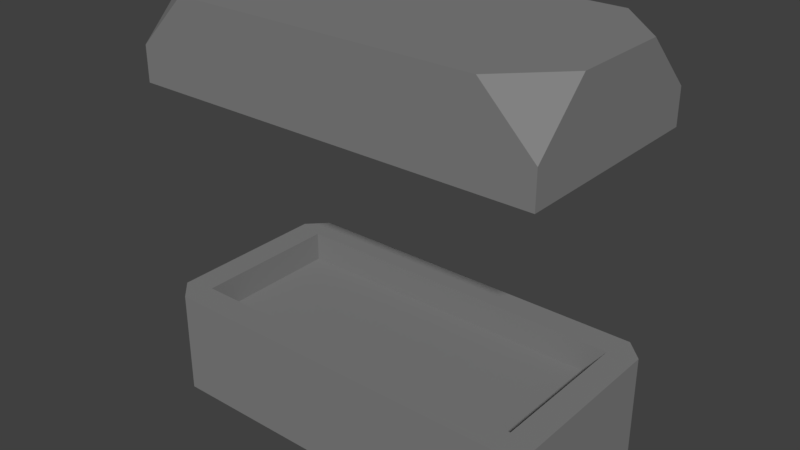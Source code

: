 # Source: GO_OutStation.blend  (saved by Blender 2.77.0; exported with 4.5.12 LTS)
import bpy
from mathutils import Matrix  # noqa: F401  (used for matrix-valued properties, if any)

bpy.ops.wm.read_factory_settings(use_empty=True)
scene = bpy.context.scene
scene.name = 'Scene'

# ---- collections
col_collection_1 = bpy.data.collections.new('Collection 1'); scene.collection.children.link(col_collection_1)

# ---- materials (node trees are filled in below, after node groups)
mat_metal = bpy.data.materials.new('Metal')
mat_metal.alpha_threshold = 0.0
mat_metal.roughness = 0.5
mat_glass = bpy.data.materials.new('glass')
mat_glass.alpha_threshold = 0.0
mat_glass.roughness = 0.5

# ---- material node trees
mat_metal.use_nodes = True; mat_metal.node_tree.nodes.clear()
_N = mat_metal.node_tree.nodes; _L = mat_metal.node_tree.links
n0 = _N.new('ShaderNodeOutputMaterial'); n0.name = 'Material Output'; n0.location = (300, 300)
n1 = _N.new('ShaderNodeBsdfDiffuse'); n1.name = 'Diffuse BSDF'; n1.location = (10, 300)
n1.inputs[0].default_value = (0.2203, 0.2203, 0.2203, 1.0)
_L.new(n1.outputs[0], n0.inputs[0])
n0.is_active_output = True
mat_glass.use_nodes = True; mat_glass.node_tree.nodes.clear()
_N = mat_glass.node_tree.nodes; _L = mat_glass.node_tree.links
n0 = _N.new('ShaderNodeOutputMaterial'); n0.name = 'Material Output'; n0.location = (300, 300)
n1 = _N.new('ShaderNodeBsdfDiffuse'); n1.name = 'Diffuse BSDF'; n1.location = (10, 300)
n1.inputs[0].default_value = (0.2415, 0.8, 0.7107, 1.0)
_L.new(n1.outputs[0], n0.inputs[0])
n0.is_active_output = True

# ---- world
world_world = bpy.data.worlds.new('World'); scene.world = world_world
world_world.color = (0.05088, 0.05088, 0.05088)
world_world.use_sun_shadow = False
world_world.sun_shadow_jitter_overblur = 0.0
world_world.cycles.sampling_method = 'MANUAL'

# ---- meshes
me_go_outstation_001 = bpy.data.meshes.new('GO_OutStation.001')
me_go_outstation_001.from_pydata([(1.761, 0.2392, 1.711), (1.761, 0.7608, 1.711), (0.2392, 0.7608, 1.711), (0.2392, 0.2392, 1.711)], [], [(0, 3, 2, 1)])
me_go_outstation_001.polygons.foreach_set('material_index', [1])
me_go_outstation_001.materials.append(mat_metal)
me_go_outstation_001.materials.append(mat_glass)
me_go_outstation_001.use_remesh_preserve_volume = False
me_go_outstation_001.use_remesh_preserve_attributes = False
me_go_outstation_001.use_mirror_vertex_groups = False
me_go_outstation_001.update()
me_go_outstation = bpy.data.meshes.new('GO_OutStation')
me_go_outstation.from_pydata([(0.1327, 0.1327, 0.5168), (0.1327, 0.8673, 0.5168), (1.867, 0.1327, 0.5168), (1.867, 0.8673, 0.5168), (0.2392, 0.2392, 1.711), (0.2392, 0.7608, 1.711), (1.761, 0.7608, 1.711), (1.761, 0.2392, 1.711), (0.2982, 0.2982, 0.3688), (0.2982, 0.7018, 0.3688), (1.702, 0.7018, 0.3688), (1.702, 0.2982, 0.3688), (0.1327, 0.1327, 0.3688), (0.1327, 0.8673, 0.3688), (1.867, 0.8673, 0.3688), (1.867, 0.1327, 0.3688), (2.0, 0.0, 1.563), (2.0, 1.0, 1.563), (0.0, 1.0, 1.563), (0.0, 0.0, 1.563), (1.902, 0.09752, 1.563), (1.902, 0.9025, 1.563), (0.09752, 0.9025, 1.563), (0.09752, 0.09752, 1.563), (0.2593, 0.0, 1.993), (0.0, 0.2593, 1.993), (0.0, 0.0, 1.734), (0.2593, 1.0, 1.993), (0.0, 1.0, 1.734), (0.0, 0.7407, 1.993), (1.741, 0.0, 1.993), (2.0, 0.0, 1.734), (2.0, 0.2593, 1.993), (2.0, 0.7407, 1.993), (2.0, 1.0, 1.734), (1.741, 1.0, 1.993), (0.09355, 0.0, 0.002197), (0.0, 0.09355, 0.002197), (0.0, 0.9064, 0.002197), (0.09355, 1.0, 0.002197), (1.906, 1.0, 0.002197), (2.0, 0.9064, 0.002197), (2.0, 0.09355, 0.002197), (1.906, 0.0, 0.002197), (0.0, 0.09355, 0.5168), (0.09355, 0.0, 0.5168), (0.06615, 0.06615, 0.5168), (0.09355, 1.0, 0.5168), (0.0, 0.9064, 0.5168), (0.06615, 0.9339, 0.5168), (2.0, 0.9064, 0.5168), (1.906, 1.0, 0.5168), (1.934, 0.9339, 0.5168), (1.906, 0.0, 0.5168), (2.0, 0.09355, 0.5168), (1.934, 0.06615, 0.5168)], [], [(2, 0, 46, 45, 53, 55), (42, 43, 36, 37, 38, 39, 40, 41), (47, 51, 40, 39), (2, 3, 14, 15), (53, 45, 36, 43), (50, 54, 42, 41), (33, 35, 27, 29, 25, 24, 30, 32), (26, 25, 29, 28, 18, 19), (28, 27, 35, 34, 17, 18), (7, 4, 5, 6), (34, 33, 32, 31, 16, 17), (1, 3, 52, 51, 47, 49), (0, 1, 49, 48, 44, 46), (3, 2, 55, 54, 50, 52), (10, 9, 8, 11), (0, 2, 15, 12), (1, 0, 12, 13), (3, 1, 13, 14), (8, 9, 13, 12), (10, 11, 15, 14), (11, 8, 12, 15), (9, 10, 14, 13), (20, 21, 17, 16), (22, 23, 19, 18), (21, 22, 18, 17), (23, 20, 16, 19), (7, 6, 21, 20), (5, 4, 23, 22), (6, 5, 22, 21), (4, 7, 20, 23), (24, 25, 26), (27, 28, 29), (30, 31, 32), (33, 34, 35), (31, 30, 24, 26, 19, 16), (44, 45, 46), (47, 48, 49), (50, 51, 52), (53, 54, 55), (36, 45, 44, 37), (47, 39, 38, 48), (50, 41, 40, 51), (53, 43, 42, 54), (44, 48, 38, 37)])
me_go_outstation.materials.append(mat_metal)
me_go_outstation.materials.append(mat_glass)
me_go_outstation.use_remesh_preserve_volume = False
me_go_outstation.use_remesh_preserve_attributes = False
me_go_outstation.use_mirror_vertex_groups = False
me_go_outstation.update()

# ---- objects
ob_emitterpannel = bpy.data.objects.new('emitterpannel', me_go_outstation_001)
ob_go_outstation = bpy.data.objects.new('GO_OutStation', me_go_outstation)

# ---- transforms, parenting, visibility, modifiers, constraints
ob_emitterpannel.location = (0.0, 0.0, 0.0)
ob_emitterpannel.lineart.crease_threshold = 0.0
ob_go_outstation.location = (0.0, 0.0, 0.0)
ob_go_outstation.lineart.crease_threshold = 0.0

# ---- collection membership
col_collection_1.objects.link(ob_emitterpannel)
col_collection_1.objects.link(ob_go_outstation)

# ---- scene / render settings (as saved in the file)
scene.frame_start = 1; scene.frame_end = 250; scene.frame_set(1)
scene.render.engine = 'CYCLES'
scene.render.resolution_percentage = 50
scene.render.dither_intensity = 0.0
scene.cycles.use_denoising = False
scene.cycles.samples = 128
scene.cycles.sampling_pattern = 'TABULATED_SOBOL'
scene.cycles.light_sampling_threshold = 0.0
scene.cycles.use_adaptive_sampling = False
scene.cycles.use_light_tree = False
scene.cycles.blur_glossy = 0.0
scene.cycles.sample_clamp_indirect = 0.0
scene.view_settings.view_transform = 'Standard'
bpy.context.view_layer.update()

# ---- added for rendering (the .blend has no active camera and no usable light): camera, sun
cam_auto = bpy.data.cameras.new('AutoCamera')
cam_auto.lens = 50.0
cam_auto.sensor_width = 36.0
cam_auto.clip_end = 1000.0
ob_auto_camera = bpy.data.objects.new('AutoCamera', cam_auto)
scene.collection.objects.link(ob_auto_camera)
ob_auto_camera.location = (3.77021, -2.82425, 3.21393)
ob_auto_camera.rotation_euler = (1.09748, -7.21219e-08, 0.694738)
scene.camera = ob_auto_camera
light_auto_sun = bpy.data.lights.new('AutoSun', 'SUN')
light_auto_sun.energy = 3.0
light_auto_sun.angle = 0.0523599
ob_auto_sun = bpy.data.objects.new('AutoSun', light_auto_sun)
scene.collection.objects.link(ob_auto_sun)
ob_auto_sun.rotation_euler = (0.872665, 0.174533, 0.523599)
bpy.context.view_layer.update()
